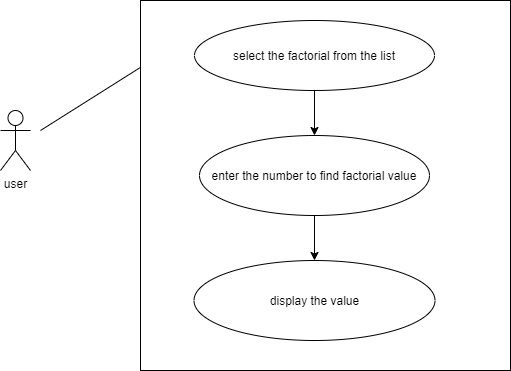

The diagram above was exported from draw.io. Its source (the exported page's mxGraphModel, read from the mxfile embedded in the PNG):
<mxGraphModel dx="1038" dy="491" grid="1" gridSize="10" guides="1" tooltips="1" connect="1" arrows="1" fold="1" page="1" pageScale="1" pageWidth="827" pageHeight="1169" math="0" shadow="0">
  <root>
    <mxCell id="0" />
    <mxCell id="1" parent="0" />
    <mxCell id="lLY9vprIApdj0SF36ysH-1" value="user" style="shape=umlActor;verticalLabelPosition=bottom;verticalAlign=top;html=1;outlineConnect=0;" vertex="1" parent="1">
      <mxGeometry x="100" y="220" width="30" height="60" as="geometry" />
    </mxCell>
    <mxCell id="lLY9vprIApdj0SF36ysH-6" value="" style="whiteSpace=wrap;html=1;aspect=fixed;" vertex="1" parent="1">
      <mxGeometry x="240" y="110" width="370" height="370" as="geometry" />
    </mxCell>
    <mxCell id="lLY9vprIApdj0SF36ysH-16" style="edgeStyle=none;rounded=0;orthogonalLoop=1;jettySize=auto;html=1;entryX=0.5;entryY=0;entryDx=0;entryDy=0;" edge="1" parent="1" source="lLY9vprIApdj0SF36ysH-7" target="lLY9vprIApdj0SF36ysH-8">
      <mxGeometry relative="1" as="geometry" />
    </mxCell>
    <mxCell id="lLY9vprIApdj0SF36ysH-7" value="select the factorial from the list" style="ellipse;whiteSpace=wrap;html=1;" vertex="1" parent="1">
      <mxGeometry x="294" y="130" width="240" height="70" as="geometry" />
    </mxCell>
    <mxCell id="lLY9vprIApdj0SF36ysH-18" value="" style="edgeStyle=none;rounded=0;orthogonalLoop=1;jettySize=auto;html=1;" edge="1" parent="1" source="lLY9vprIApdj0SF36ysH-8" target="lLY9vprIApdj0SF36ysH-9">
      <mxGeometry relative="1" as="geometry" />
    </mxCell>
    <mxCell id="lLY9vprIApdj0SF36ysH-8" value="enter the number to find factorial value" style="ellipse;whiteSpace=wrap;html=1;" vertex="1" parent="1">
      <mxGeometry x="299" y="245" width="230" height="80" as="geometry" />
    </mxCell>
    <mxCell id="lLY9vprIApdj0SF36ysH-9" value="display the value" style="ellipse;whiteSpace=wrap;html=1;" vertex="1" parent="1">
      <mxGeometry x="293.5" y="370" width="241" height="80" as="geometry" />
    </mxCell>
    <mxCell id="lLY9vprIApdj0SF36ysH-14" value="" style="endArrow=none;html=1;entryX=-0.002;entryY=0.182;entryDx=0;entryDy=0;entryPerimeter=0;" edge="1" parent="1" target="lLY9vprIApdj0SF36ysH-6">
      <mxGeometry width="50" height="50" relative="1" as="geometry">
        <mxPoint x="140" y="240" as="sourcePoint" />
        <mxPoint x="190" y="190" as="targetPoint" />
      </mxGeometry>
    </mxCell>
  </root>
</mxGraphModel>